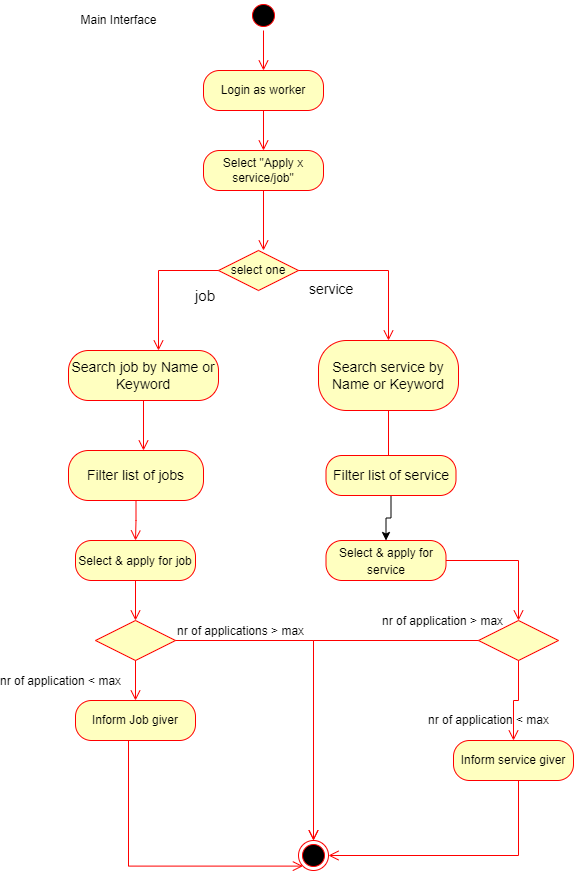

The diagram above was exported from draw.io. Its source (the exported page's mxGraphModel, read from the mxfile embedded in the PNG):
<mxGraphModel dx="868" dy="482" grid="1" gridSize="10" guides="1" tooltips="1" connect="1" arrows="1" fold="1" page="1" pageScale="1" pageWidth="850" pageHeight="1100" math="0" shadow="0">
  <root>
    <mxCell id="0" />
    <mxCell id="1" parent="0" />
    <mxCell id="L1IhuLKEvSLiFeeeX3eZ-1" value="" style="ellipse;html=1;shape=startState;fillColor=#000000;strokeColor=#ff0000;" vertex="1" parent="1">
      <mxGeometry x="390" y="40" width="30" height="30" as="geometry" />
    </mxCell>
    <mxCell id="L1IhuLKEvSLiFeeeX3eZ-2" value="" style="edgeStyle=orthogonalEdgeStyle;html=1;verticalAlign=bottom;endArrow=open;endSize=8;strokeColor=#ff0000;rounded=0;" edge="1" source="L1IhuLKEvSLiFeeeX3eZ-1" parent="1" target="L1IhuLKEvSLiFeeeX3eZ-4">
      <mxGeometry relative="1" as="geometry">
        <mxPoint x="405" y="130" as="targetPoint" />
      </mxGeometry>
    </mxCell>
    <mxCell id="L1IhuLKEvSLiFeeeX3eZ-3" value="Main Interface" style="text;html=1;align=center;verticalAlign=middle;resizable=0;points=[];autosize=1;strokeColor=none;fillColor=none;" vertex="1" parent="1">
      <mxGeometry x="215" y="50" width="90" height="20" as="geometry" />
    </mxCell>
    <mxCell id="L1IhuLKEvSLiFeeeX3eZ-4" value="Login as worker" style="rounded=1;whiteSpace=wrap;html=1;arcSize=40;fontColor=#000000;fillColor=#ffffc0;strokeColor=#ff0000;" vertex="1" parent="1">
      <mxGeometry x="345" y="110" width="120" height="40" as="geometry" />
    </mxCell>
    <mxCell id="L1IhuLKEvSLiFeeeX3eZ-5" value="" style="edgeStyle=orthogonalEdgeStyle;html=1;verticalAlign=bottom;endArrow=open;endSize=8;strokeColor=#ff0000;rounded=0;" edge="1" source="L1IhuLKEvSLiFeeeX3eZ-4" parent="1" target="L1IhuLKEvSLiFeeeX3eZ-6">
      <mxGeometry relative="1" as="geometry">
        <mxPoint x="405" y="210" as="targetPoint" />
      </mxGeometry>
    </mxCell>
    <mxCell id="L1IhuLKEvSLiFeeeX3eZ-6" value="Select &quot;Apply x service/job&quot;" style="rounded=1;whiteSpace=wrap;html=1;arcSize=40;fontColor=#000000;fillColor=#ffffc0;strokeColor=#ff0000;" vertex="1" parent="1">
      <mxGeometry x="345" y="190" width="120" height="40" as="geometry" />
    </mxCell>
    <mxCell id="L1IhuLKEvSLiFeeeX3eZ-7" value="" style="edgeStyle=orthogonalEdgeStyle;html=1;verticalAlign=bottom;endArrow=open;endSize=8;strokeColor=#ff0000;rounded=0;" edge="1" source="L1IhuLKEvSLiFeeeX3eZ-6" parent="1">
      <mxGeometry relative="1" as="geometry">
        <mxPoint x="405" y="290" as="targetPoint" />
      </mxGeometry>
    </mxCell>
    <mxCell id="L1IhuLKEvSLiFeeeX3eZ-8" value="select one" style="rhombus;whiteSpace=wrap;html=1;fillColor=#ffffc0;strokeColor=#ff0000;" vertex="1" parent="1">
      <mxGeometry x="360" y="290" width="80" height="40" as="geometry" />
    </mxCell>
    <mxCell id="L1IhuLKEvSLiFeeeX3eZ-9" value="&lt;font style=&quot;font-size: 14px;&quot;&gt;service&lt;/font&gt;" style="edgeStyle=orthogonalEdgeStyle;html=1;align=left;verticalAlign=bottom;endArrow=open;endSize=8;strokeColor=#ff0000;rounded=0;" edge="1" source="L1IhuLKEvSLiFeeeX3eZ-8" parent="1" target="L1IhuLKEvSLiFeeeX3eZ-13">
      <mxGeometry x="-0.8824" y="-30" relative="1" as="geometry">
        <mxPoint x="520" y="400" as="targetPoint" />
        <mxPoint as="offset" />
      </mxGeometry>
    </mxCell>
    <mxCell id="L1IhuLKEvSLiFeeeX3eZ-10" value="&lt;font style=&quot;font-size: 15px;&quot;&gt;job&lt;/font&gt;" style="edgeStyle=orthogonalEdgeStyle;html=1;align=left;verticalAlign=top;endArrow=open;endSize=8;strokeColor=#ff0000;rounded=0;exitX=0;exitY=0.5;exitDx=0;exitDy=0;" edge="1" source="L1IhuLKEvSLiFeeeX3eZ-8" parent="1" target="L1IhuLKEvSLiFeeeX3eZ-11">
      <mxGeometry x="-0.6471" y="10" relative="1" as="geometry">
        <mxPoint x="300" y="420" as="targetPoint" />
        <Array as="points">
          <mxPoint x="300" y="310" />
          <mxPoint x="300" y="420" />
        </Array>
        <mxPoint as="offset" />
      </mxGeometry>
    </mxCell>
    <mxCell id="L1IhuLKEvSLiFeeeX3eZ-11" value="Search job by Name or Keyword" style="rounded=1;whiteSpace=wrap;html=1;arcSize=40;fontColor=#000000;fillColor=#ffffc0;strokeColor=#ff0000;fontSize=14;" vertex="1" parent="1">
      <mxGeometry x="210" y="390" width="150" height="50" as="geometry" />
    </mxCell>
    <mxCell id="L1IhuLKEvSLiFeeeX3eZ-12" value="" style="edgeStyle=orthogonalEdgeStyle;html=1;verticalAlign=bottom;endArrow=open;endSize=8;strokeColor=#ff0000;rounded=0;fontSize=14;" edge="1" source="L1IhuLKEvSLiFeeeX3eZ-11" parent="1" target="L1IhuLKEvSLiFeeeX3eZ-15">
      <mxGeometry relative="1" as="geometry">
        <mxPoint x="300" y="500" as="targetPoint" />
        <Array as="points">
          <mxPoint x="285" y="500" />
        </Array>
      </mxGeometry>
    </mxCell>
    <mxCell id="L1IhuLKEvSLiFeeeX3eZ-13" value="Search service by Name or Keyword" style="rounded=1;whiteSpace=wrap;html=1;arcSize=40;fontColor=#000000;fillColor=#ffffc0;strokeColor=#ff0000;fontSize=14;" vertex="1" parent="1">
      <mxGeometry x="460" y="380" width="140" height="70" as="geometry" />
    </mxCell>
    <mxCell id="L1IhuLKEvSLiFeeeX3eZ-14" value="" style="edgeStyle=orthogonalEdgeStyle;html=1;verticalAlign=bottom;endArrow=open;endSize=8;strokeColor=#ff0000;rounded=0;fontSize=14;" edge="1" source="L1IhuLKEvSLiFeeeX3eZ-13" parent="1">
      <mxGeometry relative="1" as="geometry">
        <mxPoint x="530" y="510" as="targetPoint" />
      </mxGeometry>
    </mxCell>
    <mxCell id="L1IhuLKEvSLiFeeeX3eZ-15" value="Filter list of jobs" style="rounded=1;whiteSpace=wrap;html=1;arcSize=40;fontColor=#000000;fillColor=#ffffc0;strokeColor=#ff0000;fontSize=14;" vertex="1" parent="1">
      <mxGeometry x="210" y="490" width="135" height="50" as="geometry" />
    </mxCell>
    <mxCell id="L1IhuLKEvSLiFeeeX3eZ-16" value="" style="edgeStyle=orthogonalEdgeStyle;html=1;verticalAlign=bottom;endArrow=open;endSize=8;strokeColor=#ff0000;rounded=0;fontSize=14;" edge="1" source="L1IhuLKEvSLiFeeeX3eZ-15" parent="1" target="L1IhuLKEvSLiFeeeX3eZ-19">
      <mxGeometry relative="1" as="geometry">
        <mxPoint x="277" y="600" as="targetPoint" />
      </mxGeometry>
    </mxCell>
    <mxCell id="L1IhuLKEvSLiFeeeX3eZ-24" value="" style="edgeStyle=orthogonalEdgeStyle;rounded=0;orthogonalLoop=1;jettySize=auto;html=1;fontSize=14;" edge="1" parent="1" source="L1IhuLKEvSLiFeeeX3eZ-17" target="L1IhuLKEvSLiFeeeX3eZ-21">
      <mxGeometry relative="1" as="geometry" />
    </mxCell>
    <mxCell id="L1IhuLKEvSLiFeeeX3eZ-17" value="Filter list of service" style="rounded=1;whiteSpace=wrap;html=1;arcSize=40;fontColor=#000000;fillColor=#ffffc0;strokeColor=#ff0000;fontSize=14;" vertex="1" parent="1">
      <mxGeometry x="467.5" y="495" width="130" height="40" as="geometry" />
    </mxCell>
    <mxCell id="L1IhuLKEvSLiFeeeX3eZ-19" value="&lt;font style=&quot;font-size: 12px;&quot;&gt;Select &amp;amp; apply for job&lt;/font&gt;" style="rounded=1;whiteSpace=wrap;html=1;arcSize=40;fontColor=#000000;fillColor=#ffffc0;strokeColor=#ff0000;fontSize=14;" vertex="1" parent="1">
      <mxGeometry x="217" y="580" width="120" height="40" as="geometry" />
    </mxCell>
    <mxCell id="L1IhuLKEvSLiFeeeX3eZ-20" value="" style="edgeStyle=orthogonalEdgeStyle;html=1;verticalAlign=bottom;endArrow=open;endSize=8;strokeColor=#ff0000;rounded=0;fontSize=14;" edge="1" source="L1IhuLKEvSLiFeeeX3eZ-19" parent="1" target="L1IhuLKEvSLiFeeeX3eZ-25">
      <mxGeometry relative="1" as="geometry">
        <mxPoint x="277" y="680" as="targetPoint" />
      </mxGeometry>
    </mxCell>
    <mxCell id="L1IhuLKEvSLiFeeeX3eZ-21" value="&lt;font style=&quot;font-size: 12px;&quot;&gt;Select &amp;amp; apply for service&lt;/font&gt;" style="rounded=1;whiteSpace=wrap;html=1;arcSize=40;fontColor=#000000;fillColor=#ffffc0;strokeColor=#ff0000;fontSize=14;" vertex="1" parent="1">
      <mxGeometry x="467.5" y="580" width="120" height="40" as="geometry" />
    </mxCell>
    <mxCell id="L1IhuLKEvSLiFeeeX3eZ-22" value="" style="edgeStyle=orthogonalEdgeStyle;html=1;verticalAlign=bottom;endArrow=open;endSize=8;strokeColor=#ff0000;rounded=0;fontSize=14;" edge="1" source="L1IhuLKEvSLiFeeeX3eZ-21" parent="1" target="L1IhuLKEvSLiFeeeX3eZ-28">
      <mxGeometry relative="1" as="geometry">
        <mxPoint x="550" y="710" as="targetPoint" />
      </mxGeometry>
    </mxCell>
    <mxCell id="L1IhuLKEvSLiFeeeX3eZ-25" value="" style="rhombus;whiteSpace=wrap;html=1;fillColor=#ffffc0;strokeColor=#ff0000;fontSize=12;" vertex="1" parent="1">
      <mxGeometry x="237" y="660" width="80" height="40" as="geometry" />
    </mxCell>
    <mxCell id="L1IhuLKEvSLiFeeeX3eZ-26" value="nr of applications &amp;gt; max" style="edgeStyle=orthogonalEdgeStyle;html=1;align=left;verticalAlign=bottom;endArrow=open;endSize=8;strokeColor=#ff0000;rounded=0;fontSize=12;" edge="1" source="L1IhuLKEvSLiFeeeX3eZ-25" parent="1" target="L1IhuLKEvSLiFeeeX3eZ-32">
      <mxGeometry x="-1" relative="1" as="geometry">
        <mxPoint x="417" y="680" as="targetPoint" />
      </mxGeometry>
    </mxCell>
    <mxCell id="L1IhuLKEvSLiFeeeX3eZ-27" value="nr of application &amp;lt; max" style="edgeStyle=orthogonalEdgeStyle;html=1;align=left;verticalAlign=top;endArrow=open;endSize=8;strokeColor=#ff0000;rounded=0;fontSize=12;" edge="1" source="L1IhuLKEvSLiFeeeX3eZ-25" parent="1" target="L1IhuLKEvSLiFeeeX3eZ-33">
      <mxGeometry x="-0.6667" y="-137" relative="1" as="geometry">
        <mxPoint x="277" y="760" as="targetPoint" />
        <mxPoint as="offset" />
      </mxGeometry>
    </mxCell>
    <mxCell id="L1IhuLKEvSLiFeeeX3eZ-28" value="" style="rhombus;whiteSpace=wrap;html=1;fillColor=#ffffc0;strokeColor=#ff0000;fontSize=12;" vertex="1" parent="1">
      <mxGeometry x="620" y="660" width="80" height="40" as="geometry" />
    </mxCell>
    <mxCell id="L1IhuLKEvSLiFeeeX3eZ-29" value="nr of application &amp;gt; max" style="edgeStyle=orthogonalEdgeStyle;html=1;align=left;verticalAlign=bottom;endArrow=open;endSize=8;strokeColor=#ff0000;rounded=0;fontSize=12;entryX=0.5;entryY=0;entryDx=0;entryDy=0;" edge="1" source="L1IhuLKEvSLiFeeeX3eZ-28" parent="1" target="L1IhuLKEvSLiFeeeX3eZ-32">
      <mxGeometry x="-0.4627" y="-10" relative="1" as="geometry">
        <mxPoint x="690" y="710" as="targetPoint" />
        <Array as="points">
          <mxPoint x="455" y="680" />
        </Array>
        <mxPoint as="offset" />
      </mxGeometry>
    </mxCell>
    <mxCell id="L1IhuLKEvSLiFeeeX3eZ-30" value="&lt;span style=&quot;color: rgba(0, 0, 0, 0); font-family: monospace; font-size: 0px; background-color: rgb(248, 249, 250);&quot;&gt;%3CmxGraphModel%3E%3Croot%3E%3CmxCell%20id%3D%220%22%2F%3E%3CmxCell%20id%3D%221%22%20parent%3D%220%22%2F%3E%3CmxCell%20id%3D%222%22%20value%3D%22Filter%20list%20of%20jobs%22%20style%3D%22rounded%3D1%3BwhiteSpace%3Dwrap%3Bhtml%3D1%3BarcSize%3D40%3BfontColor%3D%23000000%3BfillColor%3D%23ffffc0%3BstrokeColor%3D%23ff0000%3BfontSize%3D14%3B%22%20vertex%3D%221%22%20parent%3D%221%22%3E%3CmxGeometry%20x%3D%22225%22%20y%3D%22490%22%20width%3D%22120%22%20height%3D%2240%22%20as%3D%22geometry%22%2F%3E%3C%2FmxCell%3E%3C%2Froot%3E%3C%2FmxGraphModel%3Enr&lt;/span&gt;" style="edgeStyle=orthogonalEdgeStyle;html=1;align=left;verticalAlign=top;endArrow=open;endSize=8;strokeColor=#ff0000;rounded=0;fontSize=12;" edge="1" source="L1IhuLKEvSLiFeeeX3eZ-28" parent="1" target="L1IhuLKEvSLiFeeeX3eZ-35">
      <mxGeometry x="-1" relative="1" as="geometry">
        <mxPoint x="550" y="790" as="targetPoint" />
        <Array as="points" />
      </mxGeometry>
    </mxCell>
    <mxCell id="L1IhuLKEvSLiFeeeX3eZ-31" value="nr of application &amp;lt; max" style="text;html=1;align=center;verticalAlign=middle;resizable=0;points=[];autosize=1;strokeColor=none;fillColor=none;fontSize=12;" vertex="1" parent="1">
      <mxGeometry x="560" y="750" width="140" height="20" as="geometry" />
    </mxCell>
    <mxCell id="L1IhuLKEvSLiFeeeX3eZ-32" value="" style="ellipse;html=1;shape=endState;fillColor=#000000;strokeColor=#ff0000;fontSize=12;" vertex="1" parent="1">
      <mxGeometry x="440" y="880" width="30" height="30" as="geometry" />
    </mxCell>
    <mxCell id="L1IhuLKEvSLiFeeeX3eZ-33" value="Inform Job giver" style="rounded=1;whiteSpace=wrap;html=1;arcSize=40;fontColor=#000000;fillColor=#ffffc0;strokeColor=#ff0000;fontSize=12;" vertex="1" parent="1">
      <mxGeometry x="217" y="740" width="120" height="40" as="geometry" />
    </mxCell>
    <mxCell id="L1IhuLKEvSLiFeeeX3eZ-34" value="" style="edgeStyle=orthogonalEdgeStyle;html=1;verticalAlign=bottom;endArrow=open;endSize=8;strokeColor=#ff0000;rounded=0;fontSize=12;entryX=0;entryY=1;entryDx=0;entryDy=0;" edge="1" source="L1IhuLKEvSLiFeeeX3eZ-33" parent="1" target="L1IhuLKEvSLiFeeeX3eZ-32">
      <mxGeometry relative="1" as="geometry">
        <mxPoint x="277" y="840" as="targetPoint" />
        <Array as="points">
          <mxPoint x="270" y="906" />
        </Array>
      </mxGeometry>
    </mxCell>
    <mxCell id="L1IhuLKEvSLiFeeeX3eZ-35" value="Inform service giver" style="rounded=1;whiteSpace=wrap;html=1;arcSize=40;fontColor=#000000;fillColor=#ffffc0;strokeColor=#ff0000;fontSize=12;" vertex="1" parent="1">
      <mxGeometry x="595" y="780" width="120" height="40" as="geometry" />
    </mxCell>
    <mxCell id="L1IhuLKEvSLiFeeeX3eZ-36" value="" style="edgeStyle=orthogonalEdgeStyle;html=1;verticalAlign=bottom;endArrow=open;endSize=8;strokeColor=#ff0000;rounded=0;fontSize=12;entryX=1;entryY=0.5;entryDx=0;entryDy=0;" edge="1" source="L1IhuLKEvSLiFeeeX3eZ-35" parent="1" target="L1IhuLKEvSLiFeeeX3eZ-32">
      <mxGeometry relative="1" as="geometry">
        <mxPoint x="680" y="910" as="targetPoint" />
        <Array as="points">
          <mxPoint x="660" y="895" />
        </Array>
      </mxGeometry>
    </mxCell>
  </root>
</mxGraphModel>